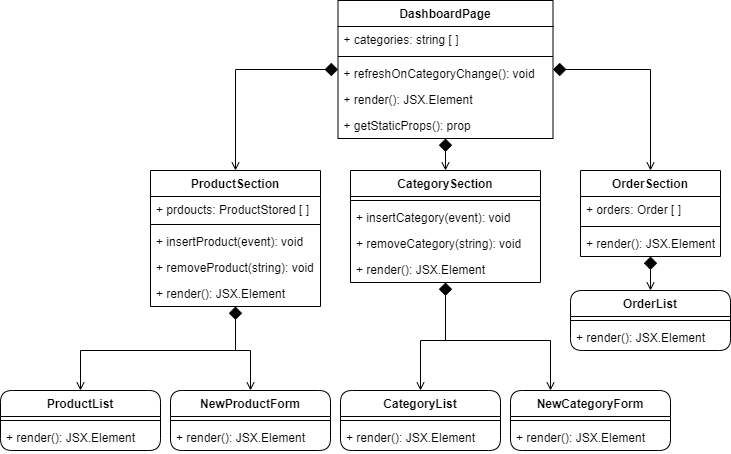

The diagram above was exported from draw.io. Its source (the exported page's mxGraphModel, read from the mxfile embedded in the PNG):
<mxGraphModel dx="2249" dy="705" grid="1" gridSize="10" guides="1" tooltips="1" connect="1" arrows="1" fold="1" page="1" pageScale="1" pageWidth="827" pageHeight="1169" math="0" shadow="0">
  <root>
    <mxCell id="WIyWlLk6GJQsqaUBKTNV-0" />
    <mxCell id="WIyWlLk6GJQsqaUBKTNV-1" parent="WIyWlLk6GJQsqaUBKTNV-0" />
    <mxCell id="pSJeZEWstZn5mKxzEJFq-51" style="edgeStyle=orthogonalEdgeStyle;rounded=0;orthogonalLoop=1;jettySize=auto;html=1;startArrow=diamond;startFill=1;endArrow=open;endFill=0;startSize=11;" parent="WIyWlLk6GJQsqaUBKTNV-1" source="pSJeZEWstZn5mKxzEJFq-0" target="pSJeZEWstZn5mKxzEJFq-4" edge="1">
      <mxGeometry relative="1" as="geometry" />
    </mxCell>
    <mxCell id="pSJeZEWstZn5mKxzEJFq-52" style="edgeStyle=orthogonalEdgeStyle;rounded=0;orthogonalLoop=1;jettySize=auto;html=1;startArrow=diamond;startFill=1;endArrow=open;endFill=0;startSize=11;" parent="WIyWlLk6GJQsqaUBKTNV-1" source="pSJeZEWstZn5mKxzEJFq-0" target="pSJeZEWstZn5mKxzEJFq-10" edge="1">
      <mxGeometry relative="1" as="geometry" />
    </mxCell>
    <mxCell id="pSJeZEWstZn5mKxzEJFq-53" style="edgeStyle=orthogonalEdgeStyle;rounded=0;orthogonalLoop=1;jettySize=auto;html=1;startArrow=diamond;startFill=1;endArrow=open;endFill=0;startSize=11;" parent="WIyWlLk6GJQsqaUBKTNV-1" source="pSJeZEWstZn5mKxzEJFq-0" target="pSJeZEWstZn5mKxzEJFq-8" edge="1">
      <mxGeometry relative="1" as="geometry" />
    </mxCell>
    <mxCell id="pSJeZEWstZn5mKxzEJFq-0" value="DashboardPage" style="swimlane;fontStyle=1;childLayout=stackLayout;horizontal=1;startSize=26;fillColor=none;horizontalStack=0;resizeParent=1;resizeParentMax=0;resizeLast=0;collapsible=1;marginBottom=0;" parent="WIyWlLk6GJQsqaUBKTNV-1" vertex="1">
      <mxGeometry x="237.5" y="80" width="215" height="138" as="geometry" />
    </mxCell>
    <mxCell id="pSJeZEWstZn5mKxzEJFq-1" value="+ categories: string [ ]" style="text;strokeColor=none;fillColor=none;align=left;verticalAlign=top;spacingLeft=4;spacingRight=4;overflow=hidden;rotatable=0;points=[[0,0.5],[1,0.5]];portConstraint=eastwest;" parent="pSJeZEWstZn5mKxzEJFq-0" vertex="1">
      <mxGeometry y="26" width="215" height="26" as="geometry" />
    </mxCell>
    <mxCell id="pSJeZEWstZn5mKxzEJFq-18" value="" style="line;strokeWidth=1;fillColor=none;align=left;verticalAlign=middle;spacingTop=-1;spacingLeft=3;spacingRight=3;rotatable=0;labelPosition=right;points=[];portConstraint=eastwest;" parent="pSJeZEWstZn5mKxzEJFq-0" vertex="1">
      <mxGeometry y="52" width="215" height="8" as="geometry" />
    </mxCell>
    <mxCell id="pSJeZEWstZn5mKxzEJFq-45" value="+ refreshOnCategoryChange(): void" style="text;strokeColor=none;fillColor=none;align=left;verticalAlign=top;spacingLeft=4;spacingRight=4;overflow=hidden;rotatable=0;points=[[0,0.5],[1,0.5]];portConstraint=eastwest;rounded=1;" parent="pSJeZEWstZn5mKxzEJFq-0" vertex="1">
      <mxGeometry y="60" width="215" height="26" as="geometry" />
    </mxCell>
    <mxCell id="pSJeZEWstZn5mKxzEJFq-17" value="+ render(): JSX.Element" style="text;strokeColor=none;fillColor=none;align=left;verticalAlign=top;spacingLeft=4;spacingRight=4;overflow=hidden;rotatable=0;points=[[0,0.5],[1,0.5]];portConstraint=eastwest;" parent="pSJeZEWstZn5mKxzEJFq-0" vertex="1">
      <mxGeometry y="86" width="215" height="26" as="geometry" />
    </mxCell>
    <mxCell id="pSJeZEWstZn5mKxzEJFq-46" value="+ getStaticProps(): prop" style="text;strokeColor=none;fillColor=none;align=left;verticalAlign=top;spacingLeft=4;spacingRight=4;overflow=hidden;rotatable=0;points=[[0,0.5],[1,0.5]];portConstraint=eastwest;rounded=1;" parent="pSJeZEWstZn5mKxzEJFq-0" vertex="1">
      <mxGeometry y="112" width="215" height="26" as="geometry" />
    </mxCell>
    <mxCell id="pSJeZEWstZn5mKxzEJFq-47" style="edgeStyle=orthogonalEdgeStyle;rounded=0;orthogonalLoop=1;jettySize=auto;html=1;entryX=0.5;entryY=0;entryDx=0;entryDy=0;startArrow=none;startFill=0;endArrow=open;endFill=0;" parent="WIyWlLk6GJQsqaUBKTNV-1" source="pSJeZEWstZn5mKxzEJFq-4" target="pSJeZEWstZn5mKxzEJFq-19" edge="1">
      <mxGeometry relative="1" as="geometry">
        <Array as="points">
          <mxPoint x="135" y="430" />
          <mxPoint x="-20" y="430" />
        </Array>
      </mxGeometry>
    </mxCell>
    <mxCell id="pSJeZEWstZn5mKxzEJFq-48" style="edgeStyle=orthogonalEdgeStyle;rounded=0;orthogonalLoop=1;jettySize=auto;html=1;entryX=0.5;entryY=0;entryDx=0;entryDy=0;startArrow=diamond;startFill=1;endArrow=open;endFill=0;sourcePerimeterSpacing=0;startSize=11;" parent="WIyWlLk6GJQsqaUBKTNV-1" source="pSJeZEWstZn5mKxzEJFq-4" target="pSJeZEWstZn5mKxzEJFq-24" edge="1">
      <mxGeometry relative="1" as="geometry">
        <Array as="points">
          <mxPoint x="135" y="430" />
          <mxPoint x="150" y="430" />
        </Array>
      </mxGeometry>
    </mxCell>
    <mxCell id="pSJeZEWstZn5mKxzEJFq-4" value="ProductSection" style="swimlane;fontStyle=1;childLayout=stackLayout;horizontal=1;startSize=26;fillColor=none;horizontalStack=0;resizeParent=1;resizeParentMax=0;resizeLast=0;collapsible=1;marginBottom=0;" parent="WIyWlLk6GJQsqaUBKTNV-1" vertex="1">
      <mxGeometry x="50" y="250" width="170" height="136" as="geometry" />
    </mxCell>
    <mxCell id="pSJeZEWstZn5mKxzEJFq-5" value="+ prdoucts: ProductStored [ ]" style="text;strokeColor=none;fillColor=none;align=left;verticalAlign=top;spacingLeft=4;spacingRight=4;overflow=hidden;rotatable=0;points=[[0,0.5],[1,0.5]];portConstraint=eastwest;" parent="pSJeZEWstZn5mKxzEJFq-4" vertex="1">
      <mxGeometry y="26" width="170" height="24" as="geometry" />
    </mxCell>
    <mxCell id="pSJeZEWstZn5mKxzEJFq-43" value="" style="line;strokeWidth=1;fillColor=none;align=left;verticalAlign=middle;spacingTop=-1;spacingLeft=3;spacingRight=3;rotatable=0;labelPosition=right;points=[];portConstraint=eastwest;rounded=1;" parent="pSJeZEWstZn5mKxzEJFq-4" vertex="1">
      <mxGeometry y="50" width="170" height="8" as="geometry" />
    </mxCell>
    <mxCell id="pSJeZEWstZn5mKxzEJFq-27" value="+ insertProduct(event): void" style="text;strokeColor=none;fillColor=none;align=left;verticalAlign=top;spacingLeft=4;spacingRight=4;overflow=hidden;rotatable=0;points=[[0,0.5],[1,0.5]];portConstraint=eastwest;" parent="pSJeZEWstZn5mKxzEJFq-4" vertex="1">
      <mxGeometry y="58" width="170" height="26" as="geometry" />
    </mxCell>
    <mxCell id="pSJeZEWstZn5mKxzEJFq-28" value="+ removeProduct(string): void" style="text;strokeColor=none;fillColor=none;align=left;verticalAlign=top;spacingLeft=4;spacingRight=4;overflow=hidden;rotatable=0;points=[[0,0.5],[1,0.5]];portConstraint=eastwest;" parent="pSJeZEWstZn5mKxzEJFq-4" vertex="1">
      <mxGeometry y="84" width="170" height="26" as="geometry" />
    </mxCell>
    <mxCell id="pSJeZEWstZn5mKxzEJFq-29" value="+ render(): JSX.Element" style="text;strokeColor=none;fillColor=none;align=left;verticalAlign=top;spacingLeft=4;spacingRight=4;overflow=hidden;rotatable=0;points=[[0,0.5],[1,0.5]];portConstraint=eastwest;" parent="pSJeZEWstZn5mKxzEJFq-4" vertex="1">
      <mxGeometry y="110" width="170" height="26" as="geometry" />
    </mxCell>
    <mxCell id="pSJeZEWstZn5mKxzEJFq-54" style="edgeStyle=orthogonalEdgeStyle;rounded=0;orthogonalLoop=1;jettySize=auto;html=1;startArrow=diamond;startFill=1;endArrow=open;endFill=0;startSize=11;" parent="WIyWlLk6GJQsqaUBKTNV-1" source="pSJeZEWstZn5mKxzEJFq-8" target="pSJeZEWstZn5mKxzEJFq-39" edge="1">
      <mxGeometry relative="1" as="geometry" />
    </mxCell>
    <mxCell id="pSJeZEWstZn5mKxzEJFq-8" value="OrderSection" style="swimlane;fontStyle=1;childLayout=stackLayout;horizontal=1;startSize=26;fillColor=none;horizontalStack=0;resizeParent=1;resizeParentMax=0;resizeLast=0;collapsible=1;marginBottom=0;" parent="WIyWlLk6GJQsqaUBKTNV-1" vertex="1">
      <mxGeometry x="480" y="250" width="140" height="86" as="geometry" />
    </mxCell>
    <mxCell id="pSJeZEWstZn5mKxzEJFq-9" value="+ orders: Order [ ]" style="text;strokeColor=none;fillColor=none;align=left;verticalAlign=top;spacingLeft=4;spacingRight=4;overflow=hidden;rotatable=0;points=[[0,0.5],[1,0.5]];portConstraint=eastwest;" parent="pSJeZEWstZn5mKxzEJFq-8" vertex="1">
      <mxGeometry y="26" width="140" height="26" as="geometry" />
    </mxCell>
    <mxCell id="pSJeZEWstZn5mKxzEJFq-44" value="" style="line;strokeWidth=1;fillColor=none;align=left;verticalAlign=middle;spacingTop=-1;spacingLeft=3;spacingRight=3;rotatable=0;labelPosition=right;points=[];portConstraint=eastwest;rounded=1;" parent="pSJeZEWstZn5mKxzEJFq-8" vertex="1">
      <mxGeometry y="52" width="140" height="8" as="geometry" />
    </mxCell>
    <mxCell id="pSJeZEWstZn5mKxzEJFq-42" value="+ render(): JSX.Element" style="text;strokeColor=none;fillColor=none;align=left;verticalAlign=top;spacingLeft=4;spacingRight=4;overflow=hidden;rotatable=0;points=[[0,0.5],[1,0.5]];portConstraint=eastwest;" parent="pSJeZEWstZn5mKxzEJFq-8" vertex="1">
      <mxGeometry y="60" width="140" height="26" as="geometry" />
    </mxCell>
    <mxCell id="pSJeZEWstZn5mKxzEJFq-49" style="edgeStyle=orthogonalEdgeStyle;rounded=0;orthogonalLoop=1;jettySize=auto;html=1;entryX=0.5;entryY=0;entryDx=0;entryDy=0;startArrow=none;startFill=0;endArrow=open;endFill=0;" parent="WIyWlLk6GJQsqaUBKTNV-1" source="pSJeZEWstZn5mKxzEJFq-10" target="pSJeZEWstZn5mKxzEJFq-30" edge="1">
      <mxGeometry relative="1" as="geometry">
        <Array as="points">
          <mxPoint x="345" y="420" />
          <mxPoint x="320" y="420" />
        </Array>
      </mxGeometry>
    </mxCell>
    <mxCell id="pSJeZEWstZn5mKxzEJFq-50" style="edgeStyle=orthogonalEdgeStyle;rounded=0;orthogonalLoop=1;jettySize=auto;html=1;entryX=0.25;entryY=0;entryDx=0;entryDy=0;startArrow=diamond;startFill=1;endArrow=open;endFill=0;startSize=11;" parent="WIyWlLk6GJQsqaUBKTNV-1" source="pSJeZEWstZn5mKxzEJFq-10" target="pSJeZEWstZn5mKxzEJFq-33" edge="1">
      <mxGeometry relative="1" as="geometry">
        <Array as="points">
          <mxPoint x="345" y="420" />
          <mxPoint x="450" y="420" />
        </Array>
      </mxGeometry>
    </mxCell>
    <mxCell id="pSJeZEWstZn5mKxzEJFq-10" value="CategorySection" style="swimlane;fontStyle=1;align=center;verticalAlign=top;childLayout=stackLayout;horizontal=1;startSize=26;horizontalStack=0;resizeParent=1;resizeParentMax=0;resizeLast=0;collapsible=1;marginBottom=0;" parent="WIyWlLk6GJQsqaUBKTNV-1" vertex="1">
      <mxGeometry x="250" y="250" width="190" height="112" as="geometry" />
    </mxCell>
    <mxCell id="pSJeZEWstZn5mKxzEJFq-12" value="" style="line;strokeWidth=1;fillColor=none;align=left;verticalAlign=middle;spacingTop=-1;spacingLeft=3;spacingRight=3;rotatable=0;labelPosition=right;points=[];portConstraint=eastwest;" parent="pSJeZEWstZn5mKxzEJFq-10" vertex="1">
      <mxGeometry y="26" width="190" height="8" as="geometry" />
    </mxCell>
    <mxCell id="pSJeZEWstZn5mKxzEJFq-13" value="+ insertCategory(event): void" style="text;strokeColor=none;fillColor=none;align=left;verticalAlign=top;spacingLeft=4;spacingRight=4;overflow=hidden;rotatable=0;points=[[0,0.5],[1,0.5]];portConstraint=eastwest;" parent="pSJeZEWstZn5mKxzEJFq-10" vertex="1">
      <mxGeometry y="34" width="190" height="26" as="geometry" />
    </mxCell>
    <mxCell id="pSJeZEWstZn5mKxzEJFq-14" value="+ removeCategory(string): void" style="text;strokeColor=none;fillColor=none;align=left;verticalAlign=top;spacingLeft=4;spacingRight=4;overflow=hidden;rotatable=0;points=[[0,0.5],[1,0.5]];portConstraint=eastwest;" parent="pSJeZEWstZn5mKxzEJFq-10" vertex="1">
      <mxGeometry y="60" width="190" height="26" as="geometry" />
    </mxCell>
    <mxCell id="pSJeZEWstZn5mKxzEJFq-16" value="+ render(): JSX.Element" style="text;strokeColor=none;fillColor=none;align=left;verticalAlign=top;spacingLeft=4;spacingRight=4;overflow=hidden;rotatable=0;points=[[0,0.5],[1,0.5]];portConstraint=eastwest;" parent="pSJeZEWstZn5mKxzEJFq-10" vertex="1">
      <mxGeometry y="86" width="190" height="26" as="geometry" />
    </mxCell>
    <mxCell id="pSJeZEWstZn5mKxzEJFq-19" value="ProductList" style="swimlane;fontStyle=1;align=center;verticalAlign=top;childLayout=stackLayout;horizontal=1;startSize=26;horizontalStack=0;resizeParent=1;resizeParentMax=0;resizeLast=0;collapsible=1;marginBottom=0;rounded=1;" parent="WIyWlLk6GJQsqaUBKTNV-1" vertex="1">
      <mxGeometry x="-100" y="470" width="160" height="60" as="geometry" />
    </mxCell>
    <mxCell id="pSJeZEWstZn5mKxzEJFq-21" value="" style="line;strokeWidth=1;fillColor=none;align=left;verticalAlign=middle;spacingTop=-1;spacingLeft=3;spacingRight=3;rotatable=0;labelPosition=right;points=[];portConstraint=eastwest;" parent="pSJeZEWstZn5mKxzEJFq-19" vertex="1">
      <mxGeometry y="26" width="160" height="8" as="geometry" />
    </mxCell>
    <mxCell id="pSJeZEWstZn5mKxzEJFq-23" value="+ render(): JSX.Element" style="text;strokeColor=none;fillColor=none;align=left;verticalAlign=top;spacingLeft=4;spacingRight=4;overflow=hidden;rotatable=0;points=[[0,0.5],[1,0.5]];portConstraint=eastwest;" parent="pSJeZEWstZn5mKxzEJFq-19" vertex="1">
      <mxGeometry y="34" width="160" height="26" as="geometry" />
    </mxCell>
    <mxCell id="pSJeZEWstZn5mKxzEJFq-24" value="NewProductForm" style="swimlane;fontStyle=1;align=center;verticalAlign=top;childLayout=stackLayout;horizontal=1;startSize=26;horizontalStack=0;resizeParent=1;resizeParentMax=0;resizeLast=0;collapsible=1;marginBottom=0;rounded=1;" parent="WIyWlLk6GJQsqaUBKTNV-1" vertex="1">
      <mxGeometry x="70" y="470" width="160" height="60" as="geometry" />
    </mxCell>
    <mxCell id="pSJeZEWstZn5mKxzEJFq-25" value="" style="line;strokeWidth=1;fillColor=none;align=left;verticalAlign=middle;spacingTop=-1;spacingLeft=3;spacingRight=3;rotatable=0;labelPosition=right;points=[];portConstraint=eastwest;" parent="pSJeZEWstZn5mKxzEJFq-24" vertex="1">
      <mxGeometry y="26" width="160" height="8" as="geometry" />
    </mxCell>
    <mxCell id="pSJeZEWstZn5mKxzEJFq-26" value="+ render(): JSX.Element" style="text;strokeColor=none;fillColor=none;align=left;verticalAlign=top;spacingLeft=4;spacingRight=4;overflow=hidden;rotatable=0;points=[[0,0.5],[1,0.5]];portConstraint=eastwest;" parent="pSJeZEWstZn5mKxzEJFq-24" vertex="1">
      <mxGeometry y="34" width="160" height="26" as="geometry" />
    </mxCell>
    <mxCell id="pSJeZEWstZn5mKxzEJFq-30" value="CategoryList" style="swimlane;fontStyle=1;align=center;verticalAlign=top;childLayout=stackLayout;horizontal=1;startSize=26;horizontalStack=0;resizeParent=1;resizeParentMax=0;resizeLast=0;collapsible=1;marginBottom=0;rounded=1;" parent="WIyWlLk6GJQsqaUBKTNV-1" vertex="1">
      <mxGeometry x="240" y="470" width="160" height="60" as="geometry" />
    </mxCell>
    <mxCell id="pSJeZEWstZn5mKxzEJFq-31" value="" style="line;strokeWidth=1;fillColor=none;align=left;verticalAlign=middle;spacingTop=-1;spacingLeft=3;spacingRight=3;rotatable=0;labelPosition=right;points=[];portConstraint=eastwest;" parent="pSJeZEWstZn5mKxzEJFq-30" vertex="1">
      <mxGeometry y="26" width="160" height="8" as="geometry" />
    </mxCell>
    <mxCell id="pSJeZEWstZn5mKxzEJFq-32" value="+ render(): JSX.Element" style="text;strokeColor=none;fillColor=none;align=left;verticalAlign=top;spacingLeft=4;spacingRight=4;overflow=hidden;rotatable=0;points=[[0,0.5],[1,0.5]];portConstraint=eastwest;" parent="pSJeZEWstZn5mKxzEJFq-30" vertex="1">
      <mxGeometry y="34" width="160" height="26" as="geometry" />
    </mxCell>
    <mxCell id="pSJeZEWstZn5mKxzEJFq-33" value="NewCategoryForm" style="swimlane;fontStyle=1;align=center;verticalAlign=top;childLayout=stackLayout;horizontal=1;startSize=26;horizontalStack=0;resizeParent=1;resizeParentMax=0;resizeLast=0;collapsible=1;marginBottom=0;rounded=1;" parent="WIyWlLk6GJQsqaUBKTNV-1" vertex="1">
      <mxGeometry x="410" y="470" width="160" height="60" as="geometry" />
    </mxCell>
    <mxCell id="pSJeZEWstZn5mKxzEJFq-34" value="" style="line;strokeWidth=1;fillColor=none;align=left;verticalAlign=middle;spacingTop=-1;spacingLeft=3;spacingRight=3;rotatable=0;labelPosition=right;points=[];portConstraint=eastwest;" parent="pSJeZEWstZn5mKxzEJFq-33" vertex="1">
      <mxGeometry y="26" width="160" height="8" as="geometry" />
    </mxCell>
    <mxCell id="pSJeZEWstZn5mKxzEJFq-35" value="+ render(): JSX.Element" style="text;strokeColor=none;fillColor=none;align=left;verticalAlign=top;spacingLeft=4;spacingRight=4;overflow=hidden;rotatable=0;points=[[0,0.5],[1,0.5]];portConstraint=eastwest;" parent="pSJeZEWstZn5mKxzEJFq-33" vertex="1">
      <mxGeometry y="34" width="160" height="26" as="geometry" />
    </mxCell>
    <mxCell id="pSJeZEWstZn5mKxzEJFq-39" value="OrderList" style="swimlane;fontStyle=1;align=center;verticalAlign=top;childLayout=stackLayout;horizontal=1;startSize=26;horizontalStack=0;resizeParent=1;resizeParentMax=0;resizeLast=0;collapsible=1;marginBottom=0;rounded=1;" parent="WIyWlLk6GJQsqaUBKTNV-1" vertex="1">
      <mxGeometry x="470" y="370" width="160" height="60" as="geometry" />
    </mxCell>
    <mxCell id="pSJeZEWstZn5mKxzEJFq-40" value="" style="line;strokeWidth=1;fillColor=none;align=left;verticalAlign=middle;spacingTop=-1;spacingLeft=3;spacingRight=3;rotatable=0;labelPosition=right;points=[];portConstraint=eastwest;" parent="pSJeZEWstZn5mKxzEJFq-39" vertex="1">
      <mxGeometry y="26" width="160" height="8" as="geometry" />
    </mxCell>
    <mxCell id="pSJeZEWstZn5mKxzEJFq-41" value="+ render(): JSX.Element" style="text;strokeColor=none;fillColor=none;align=left;verticalAlign=top;spacingLeft=4;spacingRight=4;overflow=hidden;rotatable=0;points=[[0,0.5],[1,0.5]];portConstraint=eastwest;" parent="pSJeZEWstZn5mKxzEJFq-39" vertex="1">
      <mxGeometry y="34" width="160" height="26" as="geometry" />
    </mxCell>
  </root>
</mxGraphModel>